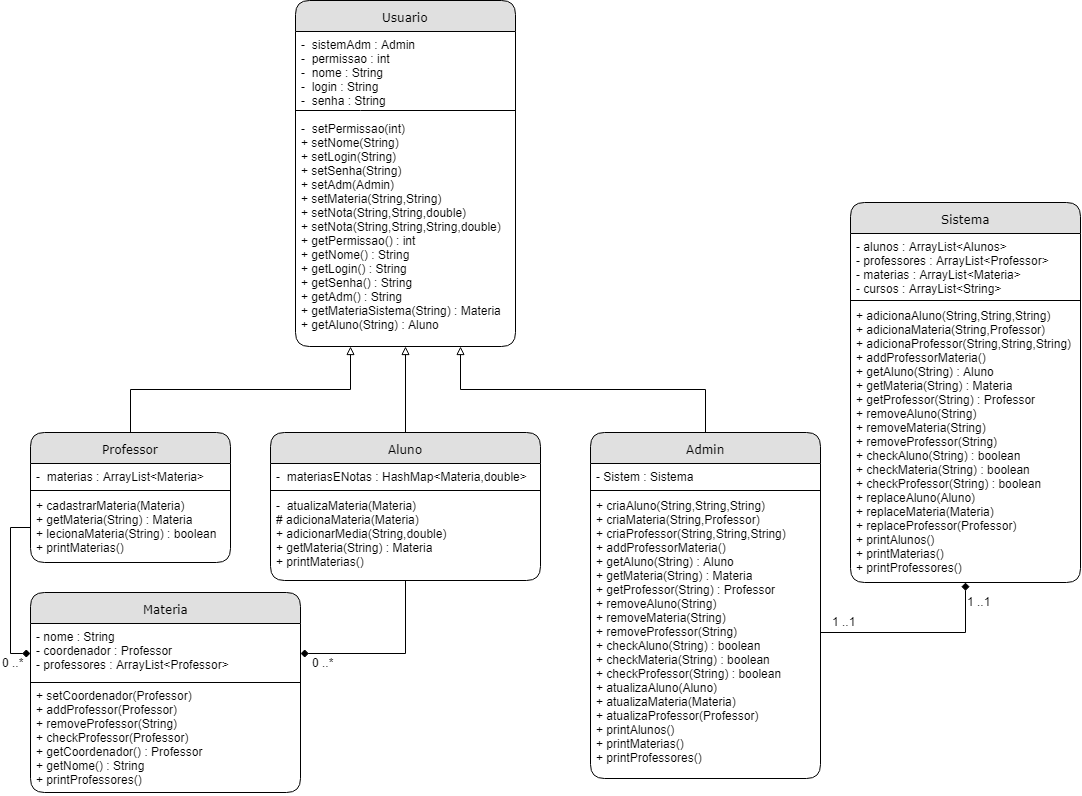

The diagram above was exported from draw.io. Its source (the exported page's mxGraphModel, read from the mxfile embedded in the PNG):
<mxGraphModel dx="1010" dy="571" grid="1" gridSize="10" guides="1" tooltips="1" connect="1" arrows="1" fold="1" page="1" pageScale="1" pageWidth="1100" pageHeight="850" background="#ffffff" math="0" shadow="0">
  <root>
    <mxCell id="0" />
    <mxCell id="1" parent="0" />
    <mxCell id="21ea969265ad0168-6" value="Usuario" style="swimlane;html=1;fontStyle=0;childLayout=stackLayout;horizontal=1;startSize=31;fillColor=#e0e0e0;horizontalStack=0;resizeParent=1;resizeLast=0;collapsible=1;marginBottom=0;swimlaneFillColor=#ffffff;align=center;rounded=1;shadow=0;comic=0;labelBackgroundColor=none;strokeColor=#000000;strokeWidth=1;fontFamily=Verdana;fontSize=12;fontColor=#000000;" parent="1" vertex="1">
      <mxGeometry x="305" y="50" width="220" height="346" as="geometry">
        <mxRectangle x="160" y="74" width="80" height="31" as="alternateBounds" />
      </mxGeometry>
    </mxCell>
    <mxCell id="21ea969265ad0168-7" value="-&amp;nbsp; sistemAdm : Admin&lt;br&gt;-&amp;nbsp; permissao : int&lt;br&gt;-&amp;nbsp; nome : String&lt;br&gt;-&amp;nbsp; login : String&lt;br&gt;-&amp;nbsp; senha : String&lt;br&gt;" style="text;html=1;strokeColor=none;fillColor=none;spacingLeft=4;spacingRight=4;whiteSpace=wrap;overflow=hidden;rotatable=0;points=[[0,0.5],[1,0.5]];portConstraint=eastwest;" parent="21ea969265ad0168-6" vertex="1">
      <mxGeometry y="31" width="220" height="84" as="geometry" />
    </mxCell>
    <mxCell id="hHoy9Z7z4U56OFSXRpiN-4" value="-&amp;nbsp; setPermissao(int)&lt;br&gt;+ setNome(String)&lt;br&gt;+ setLogin(String)&lt;br&gt;+ setSenha(String)&lt;br&gt;+ setAdm(Admin)&lt;br&gt;+ setMateria(String,String)&lt;br&gt;+ setNota(String,String,double)&lt;br&gt;+ setNota(String,String,String,double)&lt;br&gt;+ getPermissao() : int&lt;br&gt;+ getNome() : String&lt;br&gt;+ getLogin() : String&lt;br&gt;+ getSenha() : String&lt;br&gt;+ getAdm() : String&lt;br&gt;+ getMateriaSistema(String) : Materia&lt;br&gt;+ getAluno(String) : Aluno&lt;br&gt;" style="text;html=1;strokeColor=none;fillColor=none;spacingLeft=4;spacingRight=4;whiteSpace=wrap;overflow=hidden;rotatable=0;points=[[0,0.5],[1,0.5]];portConstraint=eastwest;" parent="21ea969265ad0168-6" vertex="1">
      <mxGeometry y="115" width="220" height="225" as="geometry" />
    </mxCell>
    <mxCell id="hHoy9Z7z4U56OFSXRpiN-2" style="edgeStyle=orthogonalEdgeStyle;rounded=0;orthogonalLoop=1;jettySize=auto;html=1;exitX=0;exitY=0.75;exitDx=0;exitDy=0;entryX=1;entryY=0.75;entryDx=0;entryDy=0;endArrow=none;endFill=0;" parent="1" source="21ea969265ad0168-6" target="21ea969265ad0168-6" edge="1">
      <mxGeometry relative="1" as="geometry">
        <Array as="points">
          <mxPoint x="370" y="160" />
          <mxPoint x="590" y="160" />
        </Array>
      </mxGeometry>
    </mxCell>
    <mxCell id="VFy3hdkZRNDnd7mIYlxr-1" style="edgeStyle=orthogonalEdgeStyle;rounded=0;orthogonalLoop=1;jettySize=auto;html=1;exitX=0.5;exitY=0;exitDx=0;exitDy=0;entryX=0.25;entryY=1;entryDx=0;entryDy=0;endArrow=block;endFill=0;" parent="1" source="hHoy9Z7z4U56OFSXRpiN-5" target="21ea969265ad0168-6" edge="1">
      <mxGeometry relative="1" as="geometry" />
    </mxCell>
    <mxCell id="hHoy9Z7z4U56OFSXRpiN-5" value="Professor&lt;br&gt;" style="swimlane;html=1;fontStyle=0;childLayout=stackLayout;horizontal=1;startSize=31;fillColor=#e0e0e0;horizontalStack=0;resizeParent=1;resizeLast=0;collapsible=1;marginBottom=0;swimlaneFillColor=#ffffff;align=center;rounded=1;shadow=0;comic=0;labelBackgroundColor=none;strokeColor=#000000;strokeWidth=1;fontFamily=Verdana;fontSize=12;fontColor=#000000;" parent="1" vertex="1">
      <mxGeometry x="40" y="482" width="200" height="130" as="geometry">
        <mxRectangle x="160" y="74" width="80" height="31" as="alternateBounds" />
      </mxGeometry>
    </mxCell>
    <mxCell id="hHoy9Z7z4U56OFSXRpiN-6" value="-&amp;nbsp; materias : ArrayList&amp;lt;Materia&amp;gt;&lt;br&gt;" style="text;html=1;strokeColor=none;fillColor=none;spacingLeft=4;spacingRight=4;whiteSpace=wrap;overflow=hidden;rotatable=0;points=[[0,0.5],[1,0.5]];portConstraint=eastwest;" parent="hHoy9Z7z4U56OFSXRpiN-5" vertex="1">
      <mxGeometry y="31" width="200" height="29" as="geometry" />
    </mxCell>
    <mxCell id="hHoy9Z7z4U56OFSXRpiN-7" value="+ cadastrarMateria(Materia)&lt;br&gt;+ getMateria(String) : Materia&lt;br&gt;+ lecionaMateria(String) : boolean&lt;br&gt;+ printMaterias()&lt;br&gt;" style="text;html=1;strokeColor=none;fillColor=none;spacingLeft=4;spacingRight=4;whiteSpace=wrap;overflow=hidden;rotatable=0;points=[[0,0.5],[1,0.5]];portConstraint=eastwest;" parent="hHoy9Z7z4U56OFSXRpiN-5" vertex="1">
      <mxGeometry y="60" width="200" height="70" as="geometry" />
    </mxCell>
    <mxCell id="hHoy9Z7z4U56OFSXRpiN-8" style="edgeStyle=orthogonalEdgeStyle;rounded=0;orthogonalLoop=1;jettySize=auto;html=1;exitX=0;exitY=0.5;exitDx=0;exitDy=0;entryX=1;entryY=0.5;entryDx=0;entryDy=0;endArrow=none;endFill=0;" parent="hHoy9Z7z4U56OFSXRpiN-5" source="hHoy9Z7z4U56OFSXRpiN-7" target="hHoy9Z7z4U56OFSXRpiN-7" edge="1">
      <mxGeometry relative="1" as="geometry">
        <Array as="points">
          <mxPoint y="58" />
          <mxPoint x="200" y="58" />
        </Array>
      </mxGeometry>
    </mxCell>
    <mxCell id="VFy3hdkZRNDnd7mIYlxr-2" style="edgeStyle=orthogonalEdgeStyle;rounded=0;orthogonalLoop=1;jettySize=auto;html=1;exitX=0.5;exitY=0;exitDx=0;exitDy=0;entryX=0.5;entryY=1;entryDx=0;entryDy=0;endArrow=block;endFill=0;" parent="1" source="hHoy9Z7z4U56OFSXRpiN-9" target="21ea969265ad0168-6" edge="1">
      <mxGeometry relative="1" as="geometry" />
    </mxCell>
    <mxCell id="pp7r0vN32cqnjFvg2rIx-2" style="edgeStyle=orthogonalEdgeStyle;rounded=0;orthogonalLoop=1;jettySize=auto;html=1;exitX=0.5;exitY=1;exitDx=0;exitDy=0;entryX=1;entryY=0.5;entryDx=0;entryDy=0;endArrow=diamond;endFill=1;" edge="1" parent="1" source="hHoy9Z7z4U56OFSXRpiN-9" target="hHoy9Z7z4U56OFSXRpiN-35">
      <mxGeometry relative="1" as="geometry" />
    </mxCell>
    <mxCell id="hHoy9Z7z4U56OFSXRpiN-9" value="Aluno&lt;br&gt;" style="swimlane;html=1;fontStyle=0;childLayout=stackLayout;horizontal=1;startSize=31;fillColor=#e0e0e0;horizontalStack=0;resizeParent=1;resizeLast=0;collapsible=1;marginBottom=0;swimlaneFillColor=#ffffff;align=center;rounded=1;shadow=0;comic=0;labelBackgroundColor=none;strokeColor=#000000;strokeWidth=1;fontFamily=Verdana;fontSize=12;fontColor=#000000;" parent="1" vertex="1">
      <mxGeometry x="280" y="482" width="270" height="148" as="geometry">
        <mxRectangle x="160" y="74" width="80" height="31" as="alternateBounds" />
      </mxGeometry>
    </mxCell>
    <mxCell id="hHoy9Z7z4U56OFSXRpiN-10" value="-&amp;nbsp; materiasENotas : HashMap&amp;lt;Materia,double&amp;gt;" style="text;html=1;strokeColor=none;fillColor=none;spacingLeft=4;spacingRight=4;whiteSpace=wrap;overflow=hidden;rotatable=0;points=[[0,0.5],[1,0.5]];portConstraint=eastwest;" parent="hHoy9Z7z4U56OFSXRpiN-9" vertex="1">
      <mxGeometry y="31" width="270" height="29" as="geometry" />
    </mxCell>
    <mxCell id="hHoy9Z7z4U56OFSXRpiN-11" value="-&amp;nbsp; atualizaMateria(Materia)&lt;br&gt;# adicionaMateria(Materia)&lt;br&gt;+ adicionarMedia(String,double)&lt;br&gt;+ getMateria(String) : Materia&lt;br&gt;+ printMaterias()&lt;br&gt;" style="text;html=1;strokeColor=none;fillColor=none;spacingLeft=4;spacingRight=4;whiteSpace=wrap;overflow=hidden;rotatable=0;points=[[0,0.5],[1,0.5]];portConstraint=eastwest;" parent="hHoy9Z7z4U56OFSXRpiN-9" vertex="1">
      <mxGeometry y="60" width="270" height="80" as="geometry" />
    </mxCell>
    <mxCell id="hHoy9Z7z4U56OFSXRpiN-12" style="edgeStyle=orthogonalEdgeStyle;rounded=0;orthogonalLoop=1;jettySize=auto;html=1;exitX=0;exitY=0.5;exitDx=0;exitDy=0;entryX=1;entryY=0.5;entryDx=0;entryDy=0;endArrow=none;endFill=0;" parent="hHoy9Z7z4U56OFSXRpiN-9" source="hHoy9Z7z4U56OFSXRpiN-10" target="hHoy9Z7z4U56OFSXRpiN-10" edge="1">
      <mxGeometry relative="1" as="geometry">
        <Array as="points">
          <mxPoint y="58" />
          <mxPoint x="270" y="58" />
        </Array>
      </mxGeometry>
    </mxCell>
    <mxCell id="VFy3hdkZRNDnd7mIYlxr-3" style="edgeStyle=orthogonalEdgeStyle;rounded=0;orthogonalLoop=1;jettySize=auto;html=1;exitX=0.5;exitY=0;exitDx=0;exitDy=0;entryX=0.75;entryY=1;entryDx=0;entryDy=0;endArrow=block;endFill=0;" parent="1" source="hHoy9Z7z4U56OFSXRpiN-13" target="21ea969265ad0168-6" edge="1">
      <mxGeometry relative="1" as="geometry" />
    </mxCell>
    <mxCell id="hHoy9Z7z4U56OFSXRpiN-13" value="Admin" style="swimlane;html=1;fontStyle=0;childLayout=stackLayout;horizontal=1;startSize=31;fillColor=#e0e0e0;horizontalStack=0;resizeParent=1;resizeLast=0;collapsible=1;marginBottom=0;swimlaneFillColor=#ffffff;align=center;rounded=1;shadow=0;comic=0;labelBackgroundColor=none;strokeColor=#000000;strokeWidth=1;fontFamily=Verdana;fontSize=12;fontColor=#000000;" parent="1" vertex="1">
      <mxGeometry x="600" y="482" width="230" height="346" as="geometry">
        <mxRectangle x="160" y="74" width="80" height="31" as="alternateBounds" />
      </mxGeometry>
    </mxCell>
    <mxCell id="hHoy9Z7z4U56OFSXRpiN-14" value="- Sistem : Sistema&lt;br&gt;" style="text;html=1;strokeColor=none;fillColor=none;spacingLeft=4;spacingRight=4;whiteSpace=wrap;overflow=hidden;rotatable=0;points=[[0,0.5],[1,0.5]];portConstraint=eastwest;" parent="hHoy9Z7z4U56OFSXRpiN-13" vertex="1">
      <mxGeometry y="31" width="230" height="29" as="geometry" />
    </mxCell>
    <mxCell id="hHoy9Z7z4U56OFSXRpiN-15" value="+ criaAluno(String,String,String)&lt;br&gt;+ criaMateria(String,Professor)&lt;br&gt;+ criaProfessor(String,String,String)&lt;br&gt;+ addProfessorMateria()&lt;br&gt;+ getAluno(String) : Aluno&lt;br&gt;+ getMateria(String) : Materia&lt;br&gt;+ getProfessor(String) : Professor&lt;br&gt;+ removeAluno(String)&lt;br&gt;+ removeMateria(String)&lt;br&gt;+ removeProfessor(String)&lt;br&gt;+ checkAluno(String) : boolean&lt;br&gt;+ checkMateria(String) : boolean&lt;br&gt;+ checkProfessor(String) : boolean&lt;br&gt;+ atualizaAluno(Aluno)&lt;br&gt;+ atualizaMateria(Materia)&lt;br&gt;+ atualizaProfessor(Professor)&lt;br&gt;+ printAlunos()&lt;br&gt;+ printMaterias()&lt;br&gt;+ printProfessores()&lt;br&gt;" style="text;html=1;strokeColor=none;fillColor=none;spacingLeft=4;spacingRight=4;whiteSpace=wrap;overflow=hidden;rotatable=0;points=[[0,0.5],[1,0.5]];portConstraint=eastwest;" parent="hHoy9Z7z4U56OFSXRpiN-13" vertex="1">
      <mxGeometry y="60" width="230" height="280" as="geometry" />
    </mxCell>
    <mxCell id="hHoy9Z7z4U56OFSXRpiN-20" style="edgeStyle=orthogonalEdgeStyle;rounded=0;orthogonalLoop=1;jettySize=auto;html=1;exitX=0;exitY=0.5;exitDx=0;exitDy=0;entryX=1;entryY=0.5;entryDx=0;entryDy=0;endArrow=none;endFill=0;" parent="hHoy9Z7z4U56OFSXRpiN-13" source="hHoy9Z7z4U56OFSXRpiN-14" target="hHoy9Z7z4U56OFSXRpiN-14" edge="1">
      <mxGeometry relative="1" as="geometry">
        <Array as="points">
          <mxPoint y="58" />
          <mxPoint x="230" y="58" />
        </Array>
      </mxGeometry>
    </mxCell>
    <mxCell id="hHoy9Z7z4U56OFSXRpiN-21" value="Sistema" style="swimlane;html=1;fontStyle=0;childLayout=stackLayout;horizontal=1;startSize=31;fillColor=#e0e0e0;horizontalStack=0;resizeParent=1;resizeLast=0;collapsible=1;marginBottom=0;swimlaneFillColor=#ffffff;align=center;rounded=1;shadow=0;comic=0;labelBackgroundColor=none;strokeColor=#000000;strokeWidth=1;fontFamily=Verdana;fontSize=12;fontColor=#000000;" parent="1" vertex="1">
      <mxGeometry x="860" y="252" width="230" height="380" as="geometry">
        <mxRectangle x="160" y="74" width="80" height="31" as="alternateBounds" />
      </mxGeometry>
    </mxCell>
    <mxCell id="hHoy9Z7z4U56OFSXRpiN-22" value="- alunos : ArrayList&amp;lt;Alunos&amp;gt;&lt;br&gt;- professores : ArrayList&amp;lt;Professor&amp;gt;&lt;br&gt;- materias : ArrayList&amp;lt;Materia&amp;gt;&lt;br&gt;- cursos : ArrayList&amp;lt;String&amp;gt;&lt;br&gt;" style="text;html=1;strokeColor=none;fillColor=none;spacingLeft=4;spacingRight=4;whiteSpace=wrap;overflow=hidden;rotatable=0;points=[[0,0.5],[1,0.5]];portConstraint=eastwest;" parent="hHoy9Z7z4U56OFSXRpiN-21" vertex="1">
      <mxGeometry y="31" width="230" height="69" as="geometry" />
    </mxCell>
    <mxCell id="hHoy9Z7z4U56OFSXRpiN-23" value="+ adicionaAluno(String,String,String)&lt;br&gt;+ adicionaMateria(String,Professor)&lt;br&gt;+ adicionaProfessor(String,String,String)&lt;br&gt;+ addProfessorMateria()&lt;br&gt;+ getAluno(String) : Aluno&lt;br&gt;+ getMateria(String) : Materia&lt;br&gt;+ getProfessor(String) : Professor&lt;br&gt;+ removeAluno(String)&lt;br&gt;+ removeMateria(String)&lt;br&gt;+ removeProfessor(String)&lt;br&gt;+ checkAluno(String) : boolean&lt;br&gt;+ checkMateria(String) : boolean&lt;br&gt;+ checkProfessor(String) : boolean&lt;br&gt;+ replaceAluno(Aluno)&lt;br&gt;+ replaceMateria(Materia)&lt;br&gt;+ replaceProfessor(Professor)&lt;br&gt;+ printAlunos()&lt;br&gt;+ printMaterias()&lt;br&gt;+ printProfessores()&lt;br&gt;" style="text;html=1;strokeColor=none;fillColor=none;spacingLeft=4;spacingRight=4;whiteSpace=wrap;overflow=hidden;rotatable=0;points=[[0,0.5],[1,0.5]];portConstraint=eastwest;" parent="hHoy9Z7z4U56OFSXRpiN-21" vertex="1">
      <mxGeometry y="100" width="230" height="280" as="geometry" />
    </mxCell>
    <mxCell id="hHoy9Z7z4U56OFSXRpiN-24" style="edgeStyle=orthogonalEdgeStyle;rounded=0;orthogonalLoop=1;jettySize=auto;html=1;exitX=0;exitY=0.5;exitDx=0;exitDy=0;entryX=1;entryY=0.5;entryDx=0;entryDy=0;endArrow=none;endFill=0;" parent="hHoy9Z7z4U56OFSXRpiN-21" source="hHoy9Z7z4U56OFSXRpiN-22" target="hHoy9Z7z4U56OFSXRpiN-22" edge="1">
      <mxGeometry relative="1" as="geometry">
        <Array as="points">
          <mxPoint y="98" />
          <mxPoint x="230" y="98" />
        </Array>
      </mxGeometry>
    </mxCell>
    <mxCell id="hHoy9Z7z4U56OFSXRpiN-29" value="1 ..1&lt;br&gt;" style="text;html=1;resizable=0;points=[];autosize=1;align=left;verticalAlign=top;spacingTop=-4;" parent="1" vertex="1">
      <mxGeometry x="840" y="662" width="40" height="20" as="geometry" />
    </mxCell>
    <mxCell id="hHoy9Z7z4U56OFSXRpiN-30" value="1 ..1&lt;br&gt;" style="text;html=1;resizable=0;points=[];autosize=1;align=left;verticalAlign=top;spacingTop=-4;" parent="1" vertex="1">
      <mxGeometry x="975" y="642" width="40" height="20" as="geometry" />
    </mxCell>
    <mxCell id="hHoy9Z7z4U56OFSXRpiN-34" value="Materia&lt;br&gt;" style="swimlane;html=1;fontStyle=0;childLayout=stackLayout;horizontal=1;startSize=31;fillColor=#e0e0e0;horizontalStack=0;resizeParent=1;resizeLast=0;collapsible=1;marginBottom=0;swimlaneFillColor=#ffffff;align=center;rounded=1;shadow=0;comic=0;labelBackgroundColor=none;strokeColor=#000000;strokeWidth=1;fontFamily=Verdana;fontSize=12;fontColor=#000000;" parent="1" vertex="1">
      <mxGeometry x="40" y="642" width="270" height="200" as="geometry">
        <mxRectangle x="160" y="74" width="80" height="31" as="alternateBounds" />
      </mxGeometry>
    </mxCell>
    <mxCell id="hHoy9Z7z4U56OFSXRpiN-35" value="- nome : String&lt;br&gt;- coordenador : Professor&lt;br&gt;- professores : ArrayList&amp;lt;Professor&amp;gt;&lt;br&gt;" style="text;html=1;strokeColor=none;fillColor=none;spacingLeft=4;spacingRight=4;whiteSpace=wrap;overflow=hidden;rotatable=0;points=[[0,0.5],[1,0.5]];portConstraint=eastwest;" parent="hHoy9Z7z4U56OFSXRpiN-34" vertex="1">
      <mxGeometry y="31" width="270" height="59" as="geometry" />
    </mxCell>
    <mxCell id="hHoy9Z7z4U56OFSXRpiN-36" value="+ setCoordenador(Professor)&lt;br&gt;+ addProfessor(Professor)&lt;br&gt;+ removeProfessor(String)&lt;br&gt;+ checkProfessor(Professor)&lt;br&gt;+ getCoordenador() : Professor&lt;br&gt;+ getNome() : String&lt;br&gt;+ printProfessores()&lt;br&gt;" style="text;html=1;strokeColor=none;fillColor=none;spacingLeft=4;spacingRight=4;whiteSpace=wrap;overflow=hidden;rotatable=0;points=[[0,0.5],[1,0.5]];portConstraint=eastwest;" parent="hHoy9Z7z4U56OFSXRpiN-34" vertex="1">
      <mxGeometry y="90" width="270" height="110" as="geometry" />
    </mxCell>
    <mxCell id="hHoy9Z7z4U56OFSXRpiN-37" style="edgeStyle=orthogonalEdgeStyle;rounded=0;orthogonalLoop=1;jettySize=auto;html=1;exitX=0;exitY=0.5;exitDx=0;exitDy=0;entryX=1;entryY=0.5;entryDx=0;entryDy=0;endArrow=none;endFill=0;" parent="hHoy9Z7z4U56OFSXRpiN-34" source="hHoy9Z7z4U56OFSXRpiN-35" target="hHoy9Z7z4U56OFSXRpiN-35" edge="1">
      <mxGeometry relative="1" as="geometry">
        <Array as="points">
          <mxPoint y="90" />
          <mxPoint x="270" y="90" />
        </Array>
      </mxGeometry>
    </mxCell>
    <mxCell id="hHoy9Z7z4U56OFSXRpiN-45" value="0 ..*&lt;br&gt;" style="text;html=1;resizable=0;points=[];autosize=1;align=left;verticalAlign=top;spacingTop=-4;" parent="1" vertex="1">
      <mxGeometry x="10" y="702.5" width="40" height="20" as="geometry" />
    </mxCell>
    <mxCell id="hHoy9Z7z4U56OFSXRpiN-46" value="0 ..*&lt;br&gt;" style="text;html=1;resizable=0;points=[];autosize=1;align=left;verticalAlign=top;spacingTop=-4;" parent="1" vertex="1">
      <mxGeometry x="320" y="702.5" width="40" height="20" as="geometry" />
    </mxCell>
    <mxCell id="pp7r0vN32cqnjFvg2rIx-1" style="edgeStyle=orthogonalEdgeStyle;rounded=0;orthogonalLoop=1;jettySize=auto;html=1;exitX=0;exitY=0.5;exitDx=0;exitDy=0;entryX=0;entryY=0.5;entryDx=0;entryDy=0;endArrow=diamond;endFill=1;" edge="1" parent="1" source="hHoy9Z7z4U56OFSXRpiN-7" target="hHoy9Z7z4U56OFSXRpiN-35">
      <mxGeometry relative="1" as="geometry" />
    </mxCell>
    <mxCell id="pp7r0vN32cqnjFvg2rIx-5" style="edgeStyle=orthogonalEdgeStyle;rounded=0;orthogonalLoop=1;jettySize=auto;html=1;exitX=1;exitY=0.5;exitDx=0;exitDy=0;entryX=0.5;entryY=1;entryDx=0;entryDy=0;endArrow=diamond;endFill=1;" edge="1" parent="1" source="hHoy9Z7z4U56OFSXRpiN-15" target="hHoy9Z7z4U56OFSXRpiN-21">
      <mxGeometry relative="1" as="geometry" />
    </mxCell>
  </root>
</mxGraphModel>